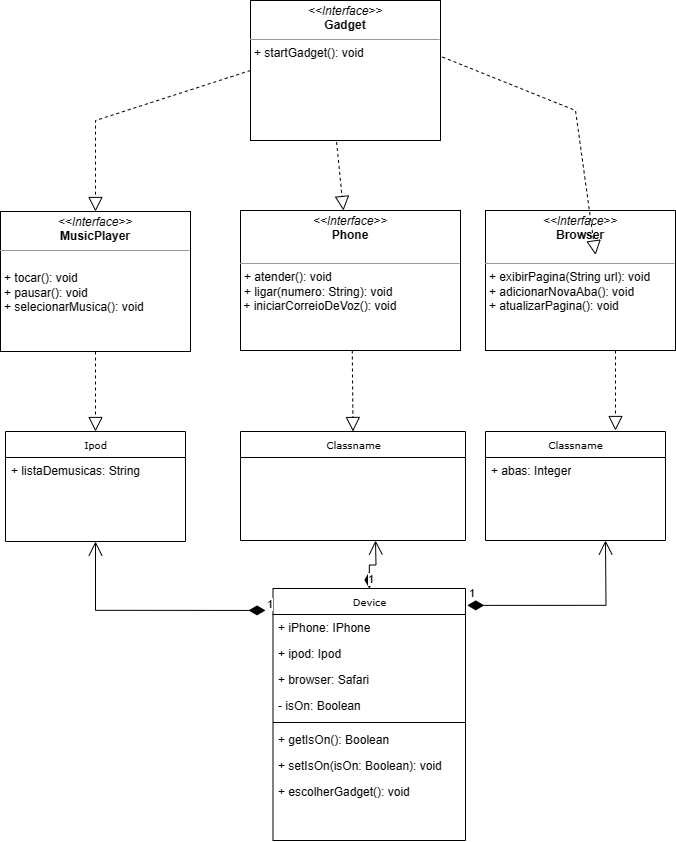

The diagram above was exported from draw.io. Its source (the exported page's mxGraphModel, read from the mxfile embedded in the PNG):
<mxGraphModel dx="1453" dy="802" grid="1" gridSize="10" guides="1" tooltips="1" connect="1" arrows="1" fold="1" page="1" pageScale="1" pageWidth="850" pageHeight="1100" background="none" math="0" shadow="0">
  <root>
    <mxCell id="0" />
    <mxCell id="1" parent="0" />
    <mxCell id="17acba5748e5396b-2" value="Device" style="swimlane;html=1;fontStyle=0;childLayout=stackLayout;horizontal=1;startSize=26;fillColor=none;horizontalStack=0;resizeParent=1;resizeLast=0;collapsible=1;marginBottom=0;swimlaneFillColor=#ffffff;rounded=0;shadow=0;comic=0;labelBackgroundColor=none;strokeWidth=1;fontFamily=Verdana;fontSize=10;align=center;" parent="1" vertex="1">
      <mxGeometry x="347.5" y="628" width="192.5" height="252" as="geometry" />
    </mxCell>
    <mxCell id="17acba5748e5396b-3" value="+ iPhone: IPhone" style="text;html=1;strokeColor=none;fillColor=none;align=left;verticalAlign=top;spacingLeft=4;spacingRight=4;whiteSpace=wrap;overflow=hidden;rotatable=0;points=[[0,0.5],[1,0.5]];portConstraint=eastwest;" parent="17acba5748e5396b-2" vertex="1">
      <mxGeometry y="26" width="192.5" height="26" as="geometry" />
    </mxCell>
    <mxCell id="17acba5748e5396b-4" value="+ ipod: Ipod" style="text;html=1;strokeColor=none;fillColor=none;align=left;verticalAlign=top;spacingLeft=4;spacingRight=4;whiteSpace=wrap;overflow=hidden;rotatable=0;points=[[0,0.5],[1,0.5]];portConstraint=eastwest;" parent="17acba5748e5396b-2" vertex="1">
      <mxGeometry y="52" width="192.5" height="26" as="geometry" />
    </mxCell>
    <mxCell id="17acba5748e5396b-6" value="+ browser: Safari" style="text;html=1;strokeColor=none;fillColor=none;align=left;verticalAlign=top;spacingLeft=4;spacingRight=4;whiteSpace=wrap;overflow=hidden;rotatable=0;points=[[0,0.5],[1,0.5]];portConstraint=eastwest;" parent="17acba5748e5396b-2" vertex="1">
      <mxGeometry y="78" width="192.5" height="26" as="geometry" />
    </mxCell>
    <mxCell id="17acba5748e5396b-9" value="- isOn: Boolean" style="text;html=1;strokeColor=none;fillColor=none;align=left;verticalAlign=top;spacingLeft=4;spacingRight=4;whiteSpace=wrap;overflow=hidden;rotatable=0;points=[[0,0.5],[1,0.5]];portConstraint=eastwest;" parent="17acba5748e5396b-2" vertex="1">
      <mxGeometry y="104" width="192.5" height="26" as="geometry" />
    </mxCell>
    <mxCell id="xE3uDxQscX1Rndwfa9HY-8" value="" style="line;strokeWidth=1;fillColor=none;align=left;verticalAlign=middle;spacingTop=-1;spacingLeft=3;spacingRight=3;rotatable=0;labelPosition=right;points=[];portConstraint=eastwest;strokeColor=inherit;" vertex="1" parent="17acba5748e5396b-2">
      <mxGeometry y="130" width="192.5" height="8" as="geometry" />
    </mxCell>
    <mxCell id="17acba5748e5396b-10" value="+ getIsOn(): Boolean" style="text;html=1;strokeColor=none;fillColor=none;align=left;verticalAlign=top;spacingLeft=4;spacingRight=4;whiteSpace=wrap;overflow=hidden;rotatable=0;points=[[0,0.5],[1,0.5]];portConstraint=eastwest;" parent="17acba5748e5396b-2" vertex="1">
      <mxGeometry y="138" width="192.5" height="26" as="geometry" />
    </mxCell>
    <mxCell id="17acba5748e5396b-8" value="+ setIsOn(isOn: Boolean): void" style="text;html=1;strokeColor=none;fillColor=none;align=left;verticalAlign=top;spacingLeft=4;spacingRight=4;whiteSpace=wrap;overflow=hidden;rotatable=0;points=[[0,0.5],[1,0.5]];portConstraint=eastwest;" parent="17acba5748e5396b-2" vertex="1">
      <mxGeometry y="164" width="192.5" height="26" as="geometry" />
    </mxCell>
    <mxCell id="xE3uDxQscX1Rndwfa9HY-9" value="+ escolherGadget(): void" style="text;html=1;strokeColor=none;fillColor=none;align=left;verticalAlign=top;spacingLeft=4;spacingRight=4;whiteSpace=wrap;overflow=hidden;rotatable=0;points=[[0,0.5],[1,0.5]];portConstraint=eastwest;" vertex="1" parent="17acba5748e5396b-2">
      <mxGeometry y="190" width="192.5" height="26" as="geometry" />
    </mxCell>
    <mxCell id="17acba5748e5396b-20" value="Classname" style="swimlane;html=1;fontStyle=0;childLayout=stackLayout;horizontal=1;startSize=26;fillColor=none;horizontalStack=0;resizeParent=1;resizeLast=0;collapsible=1;marginBottom=0;swimlaneFillColor=#ffffff;rounded=0;shadow=0;comic=0;labelBackgroundColor=none;strokeWidth=1;fontFamily=Verdana;fontSize=10;align=center;" parent="1" vertex="1">
      <mxGeometry x="560" y="471" width="180" height="109" as="geometry" />
    </mxCell>
    <mxCell id="17acba5748e5396b-21" value="+ abas: Integer" style="text;html=1;strokeColor=none;fillColor=none;align=left;verticalAlign=top;spacingLeft=4;spacingRight=4;whiteSpace=wrap;overflow=hidden;rotatable=0;points=[[0,0.5],[1,0.5]];portConstraint=eastwest;" parent="17acba5748e5396b-20" vertex="1">
      <mxGeometry y="26" width="180" height="26" as="geometry" />
    </mxCell>
    <mxCell id="17acba5748e5396b-30" value="Ipod" style="swimlane;html=1;fontStyle=0;childLayout=stackLayout;horizontal=1;startSize=26;fillColor=none;horizontalStack=0;resizeParent=1;resizeLast=0;collapsible=1;marginBottom=0;swimlaneFillColor=#ffffff;rounded=0;shadow=0;comic=0;labelBackgroundColor=none;strokeWidth=1;fontFamily=Verdana;fontSize=10;align=center;" parent="1" vertex="1">
      <mxGeometry x="80" y="471" width="180" height="110" as="geometry">
        <mxRectangle x="80" y="471" width="90" height="30" as="alternateBounds" />
      </mxGeometry>
    </mxCell>
    <mxCell id="17acba5748e5396b-31" value="+ listaDemusicas: String" style="text;html=1;strokeColor=none;fillColor=none;align=left;verticalAlign=top;spacingLeft=4;spacingRight=4;whiteSpace=wrap;overflow=hidden;rotatable=0;points=[[0,0.5],[1,0.5]];portConstraint=eastwest;" parent="17acba5748e5396b-30" vertex="1">
      <mxGeometry y="26" width="180" height="22" as="geometry" />
    </mxCell>
    <mxCell id="5d2195bd80daf111-5" value="Classname" style="swimlane;html=1;fontStyle=0;childLayout=stackLayout;horizontal=1;startSize=26;fillColor=none;horizontalStack=0;resizeParent=1;resizeLast=0;collapsible=1;marginBottom=0;swimlaneFillColor=#ffffff;rounded=0;shadow=0;comic=0;labelBackgroundColor=none;strokeWidth=1;fontFamily=Verdana;fontSize=10;align=center;" parent="1" vertex="1">
      <mxGeometry x="315" y="471" width="225" height="109" as="geometry" />
    </mxCell>
    <mxCell id="5d2195bd80daf111-18" value="&lt;p style=&quot;margin:0px;margin-top:4px;text-align:center;&quot;&gt;&lt;i&gt;&amp;lt;&amp;lt;Interface&amp;gt;&amp;gt;&lt;/i&gt;&lt;br&gt;&lt;b&gt;Gadget&lt;/b&gt;&lt;/p&gt;&lt;hr size=&quot;1&quot;&gt;&lt;p style=&quot;margin:0px;margin-left:4px;&quot;&gt;&lt;/p&gt;&lt;p style=&quot;margin:0px;margin-left:4px;&quot;&gt;+&amp;nbsp;startGadget&lt;span style=&quot;background-color: initial;&quot;&gt;(): void&lt;/span&gt;&lt;/p&gt;&lt;p style=&quot;margin:0px;margin-left:4px;&quot;&gt;&lt;br&gt;&lt;/p&gt;" style="verticalAlign=top;align=left;overflow=fill;fontSize=12;fontFamily=Helvetica;html=1;rounded=0;shadow=0;comic=0;labelBackgroundColor=none;strokeWidth=1" parent="1" vertex="1">
      <mxGeometry x="325" y="40" width="190" height="140" as="geometry" />
    </mxCell>
    <mxCell id="5d2195bd80daf111-19" value="&lt;p style=&quot;margin:0px;margin-top:4px;text-align:center;&quot;&gt;&lt;i&gt;&amp;lt;&amp;lt;Interface&amp;gt;&amp;gt;&lt;/i&gt;&lt;br&gt;&lt;b&gt;MusicPlayer&lt;/b&gt;&lt;/p&gt;&lt;hr size=&quot;1&quot;&gt;&lt;p style=&quot;margin:0px;margin-left:4px;&quot;&gt;&lt;br&gt;&lt;/p&gt;&lt;p style=&quot;margin:0px;margin-left:4px;&quot;&gt;+ tocar(): void&lt;/p&gt;&lt;p style=&quot;margin:0px;margin-left:4px;&quot;&gt;+ pausar(): void&lt;br&gt;&lt;/p&gt;&lt;p style=&quot;margin:0px;margin-left:4px;&quot;&gt;+ selecionarMusica(): void&lt;br&gt;&lt;br&gt;&lt;/p&gt;" style="verticalAlign=top;align=left;overflow=fill;fontSize=12;fontFamily=Helvetica;html=1;rounded=0;shadow=0;comic=0;labelBackgroundColor=none;strokeWidth=1" parent="1" vertex="1">
      <mxGeometry x="75" y="251" width="190" height="140" as="geometry" />
    </mxCell>
    <mxCell id="5d2195bd80daf111-20" value="&lt;p style=&quot;margin:0px;margin-top:4px;text-align:center;&quot;&gt;&lt;i&gt;&amp;lt;&amp;lt;Interface&amp;gt;&amp;gt;&lt;/i&gt;&lt;br&gt;&lt;b&gt;Phone&lt;/b&gt;&lt;/p&gt;&lt;br&gt;&lt;hr size=&quot;1&quot;&gt;&lt;p style=&quot;margin:0px;margin-left:4px;&quot;&gt;+ atender(): void&lt;br&gt;+ ligar(numero: String): void&lt;/p&gt;&amp;nbsp;+ iniciarCorreioDeVoz(): void" style="verticalAlign=top;align=left;overflow=fill;fontSize=12;fontFamily=Helvetica;html=1;rounded=0;shadow=0;comic=0;labelBackgroundColor=none;strokeWidth=1" parent="1" vertex="1">
      <mxGeometry x="315" y="250" width="220" height="140" as="geometry" />
    </mxCell>
    <mxCell id="5d2195bd80daf111-12" value="&lt;p style=&quot;margin:0px;margin-top:4px;text-align:center;&quot;&gt;&lt;i&gt;&amp;lt;&amp;lt;Interface&amp;gt;&amp;gt;&lt;/i&gt;&lt;br&gt;&lt;b&gt;Browser&lt;/b&gt;&lt;/p&gt;&lt;br&gt;&lt;hr size=&quot;1&quot;&gt;&lt;p style=&quot;margin:0px;margin-left:4px;&quot;&gt;+ exibirPagina(String url): void&lt;br&gt;+ adicionarNovaAba(): void&lt;/p&gt;&lt;p style=&quot;margin:0px;margin-left:4px;&quot;&gt;+ atualizarPagina(): void&lt;/p&gt;" style="verticalAlign=top;align=left;overflow=fill;fontSize=12;fontFamily=Helvetica;html=1;rounded=0;shadow=0;comic=0;labelBackgroundColor=none;strokeWidth=1" parent="1" vertex="1">
      <mxGeometry x="560" y="250" width="190" height="140" as="geometry" />
    </mxCell>
    <mxCell id="xE3uDxQscX1Rndwfa9HY-2" value="" style="endArrow=block;dashed=1;endFill=0;endSize=12;html=1;rounded=0;exitX=0;exitY=0.5;exitDx=0;exitDy=0;" edge="1" parent="1" source="5d2195bd80daf111-18" target="5d2195bd80daf111-19">
      <mxGeometry width="160" relative="1" as="geometry">
        <mxPoint x="130" y="85.29000000000002" as="sourcePoint" />
        <mxPoint x="236.41921397379883" y="367" as="targetPoint" />
        <Array as="points">
          <mxPoint x="170" y="160" />
        </Array>
      </mxGeometry>
    </mxCell>
    <mxCell id="xE3uDxQscX1Rndwfa9HY-3" value="" style="endArrow=block;dashed=1;endFill=0;endSize=12;html=1;rounded=0;entryX=0.805;entryY=0.24;entryDx=0;entryDy=0;entryPerimeter=0;exitX=1.01;exitY=0.404;exitDx=0;exitDy=0;exitPerimeter=0;" edge="1" parent="1" source="5d2195bd80daf111-18">
      <mxGeometry width="160" relative="1" as="geometry">
        <mxPoint x="515" y="120" as="sourcePoint" />
        <mxPoint x="670.0999999999999" y="294.39999999999986" as="targetPoint" />
        <Array as="points">
          <mxPoint x="650" y="150" />
        </Array>
      </mxGeometry>
    </mxCell>
    <mxCell id="xE3uDxQscX1Rndwfa9HY-4" value="" style="endArrow=block;dashed=1;endFill=0;endSize=12;html=1;rounded=0;exitX=0.453;exitY=1.011;exitDx=0;exitDy=0;exitPerimeter=0;" edge="1" parent="1" source="5d2195bd80daf111-18" target="5d2195bd80daf111-20">
      <mxGeometry width="160" relative="1" as="geometry">
        <mxPoint x="400" y="190" as="sourcePoint" />
        <mxPoint x="560" y="190" as="targetPoint" />
      </mxGeometry>
    </mxCell>
    <mxCell id="xE3uDxQscX1Rndwfa9HY-5" value="" style="endArrow=block;dashed=1;endFill=0;endSize=12;html=1;rounded=0;exitX=0.5;exitY=1;exitDx=0;exitDy=0;" edge="1" parent="1" source="5d2195bd80daf111-19" target="17acba5748e5396b-30">
      <mxGeometry width="160" relative="1" as="geometry">
        <mxPoint x="130" y="391" as="sourcePoint" />
        <mxPoint x="290" y="391" as="targetPoint" />
      </mxGeometry>
    </mxCell>
    <mxCell id="xE3uDxQscX1Rndwfa9HY-6" value="" style="endArrow=block;dashed=1;endFill=0;endSize=12;html=1;rounded=0;exitX=0.5;exitY=1;exitDx=0;exitDy=0;entryX=0.5;entryY=0;entryDx=0;entryDy=0;" edge="1" parent="1" target="5d2195bd80daf111-5">
      <mxGeometry width="160" relative="1" as="geometry">
        <mxPoint x="426.78999999999996" y="390" as="sourcePoint" />
        <mxPoint x="426.78999999999996" y="470" as="targetPoint" />
      </mxGeometry>
    </mxCell>
    <mxCell id="xE3uDxQscX1Rndwfa9HY-7" value="" style="endArrow=block;dashed=1;endFill=0;endSize=12;html=1;rounded=0;exitX=0.5;exitY=1;exitDx=0;exitDy=0;" edge="1" parent="1">
      <mxGeometry width="160" relative="1" as="geometry">
        <mxPoint x="690" y="390" as="sourcePoint" />
        <mxPoint x="690" y="470" as="targetPoint" />
      </mxGeometry>
    </mxCell>
    <mxCell id="xE3uDxQscX1Rndwfa9HY-13" value="1" style="endArrow=open;html=1;endSize=12;startArrow=diamondThin;startSize=14;startFill=1;edgeStyle=orthogonalEdgeStyle;align=left;verticalAlign=bottom;rounded=0;" edge="1" parent="1" source="17acba5748e5396b-2">
      <mxGeometry x="-1" y="3" relative="1" as="geometry">
        <mxPoint x="580" y="700" as="sourcePoint" />
        <mxPoint x="450" y="580" as="targetPoint" />
      </mxGeometry>
    </mxCell>
    <mxCell id="xE3uDxQscX1Rndwfa9HY-14" value="1" style="endArrow=open;html=1;endSize=12;startArrow=diamondThin;startSize=14;startFill=1;edgeStyle=orthogonalEdgeStyle;align=left;verticalAlign=bottom;rounded=0;exitX=1.009;exitY=0.067;exitDx=0;exitDy=0;exitPerimeter=0;" edge="1" parent="1" source="17acba5748e5396b-2">
      <mxGeometry x="-1" y="3" relative="1" as="geometry">
        <mxPoint x="454" y="638" as="sourcePoint" />
        <mxPoint x="680" y="580" as="targetPoint" />
      </mxGeometry>
    </mxCell>
    <mxCell id="xE3uDxQscX1Rndwfa9HY-15" value="1" style="endArrow=open;html=1;endSize=12;startArrow=diamondThin;startSize=14;startFill=1;edgeStyle=orthogonalEdgeStyle;align=left;verticalAlign=bottom;rounded=0;exitX=-0.039;exitY=0.087;exitDx=0;exitDy=0;exitPerimeter=0;entryX=0.5;entryY=1;entryDx=0;entryDy=0;" edge="1" parent="1" source="17acba5748e5396b-2" target="17acba5748e5396b-30">
      <mxGeometry x="-1" y="3" relative="1" as="geometry">
        <mxPoint x="120" y="760" as="sourcePoint" />
        <mxPoint x="280" y="760" as="targetPoint" />
      </mxGeometry>
    </mxCell>
  </root>
</mxGraphModel>